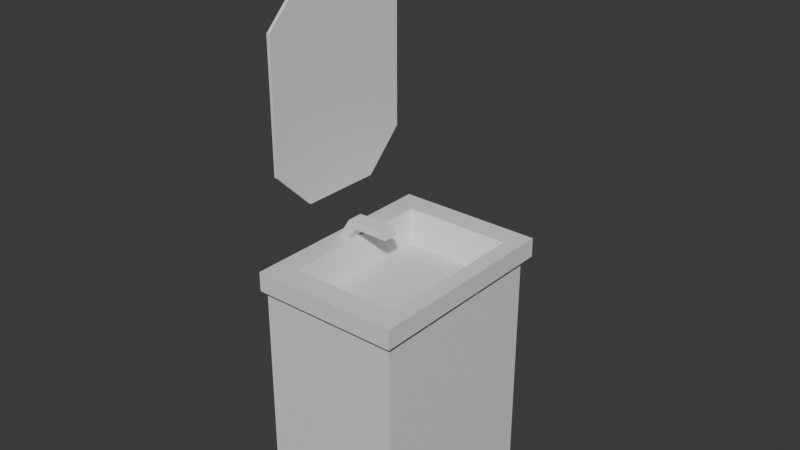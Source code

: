# Source: bathroomfaucet.blend  (saved by Blender 5.1.30; exported with 4.5.12 LTS)
import bpy
from mathutils import Matrix  # noqa: F401  (used for matrix-valued properties, if any)

bpy.ops.wm.read_factory_settings(use_empty=True)
scene = bpy.context.scene
scene.name = 'Scene'

# ---- collections
col_collection = bpy.data.collections.new('Collection'); scene.collection.children.link(col_collection)

# ---- materials (node trees are filled in below, after node groups)
mat_sink = bpy.data.materials.new('Sink')
mat_mirror = bpy.data.materials.new('Mirror')
mat_lamp = bpy.data.materials.new('Lamp')
mat_lamp.alpha_threshold = 0.0
mat_lamp.use_backface_culling_lightprobe_volume = False
mat_lamp.roughness = 0.5
mat_lamp.line_color = (0.0, 0.0, 0.0, 1.0)

# ---- material node trees
mat_sink.use_nodes = True; mat_sink.node_tree.nodes.clear()
_N = mat_sink.node_tree.nodes; _L = mat_sink.node_tree.links
n0 = _N.new('ShaderNodeBsdfPrincipled'); n0.name = 'Principled BSDF'; n0.location = (-200, 100)
n1 = _N.new('ShaderNodeOutputMaterial'); n1.name = 'Material Output'; n1.location = (200, 100)
_L.new(n0.outputs[0], n1.inputs[0])
n1.is_active_output = True
mat_mirror.use_nodes = True; mat_mirror.node_tree.nodes.clear()
_N = mat_mirror.node_tree.nodes; _L = mat_mirror.node_tree.links
n0 = _N.new('ShaderNodeBsdfPrincipled'); n0.name = 'Principled BSDF'; n0.location = (-200, 100)
n1 = _N.new('ShaderNodeOutputMaterial'); n1.name = 'Material Output'; n1.location = (200, 100)
_L.new(n0.outputs[0], n1.inputs[0])
n1.is_active_output = True
mat_lamp.use_nodes = True; mat_lamp.node_tree.nodes.clear()
_N = mat_lamp.node_tree.nodes; _L = mat_lamp.node_tree.links
n0 = _N.new('ShaderNodeOutputMaterial'); n0.name = 'Material Output'; n0.location = (200, 100)
n1 = _N.new('ShaderNodeBsdfPrincipled'); n1.name = 'Principled BSDF'; n1.location = (-200, 100)
_L.new(n1.outputs[0], n0.inputs[0])
n0.is_active_output = True

# ---- world
world_world = bpy.data.worlds.new('World'); scene.world = world_world
world_world.use_nodes = True; world_world.node_tree.nodes.clear()
_N = world_world.node_tree.nodes; _L = world_world.node_tree.links
n0 = _N.new('ShaderNodeOutputWorld'); n0.name = 'World Output'; n0.location = (200, 100)
n1 = _N.new('ShaderNodeBackground'); n1.name = 'Background'; n1.location = (-200, 100)
n1.inputs[0].default_value = (0.05088, 0.05088, 0.05088, 1.0)
_L.new(n1.outputs[0], n0.inputs[0])
n0.is_active_output = True
world_world.color = (0.05088, 0.05088, 0.05088)
world_world.sun_shadow_jitter_overblur = 0.0

# ---- meshes
me_cube_001 = bpy.data.meshes.new('Cube.001')
me_cube_001.from_pydata([(-0.2412, -0.3232, 0.0), (-0.2412, -0.3232, 0.7721), (-0.2412, 0.3232, 0.0), (-0.2412, 0.3232, 0.7721), (0.2412, -0.3232, 0.0), (0.2412, -0.3232, 0.7721), (0.2412, 0.3232, 0.0), (0.2412, 0.3232, 0.7721), (-0.2412, -0.3232, 0.8372), (-0.2412, 0.3232, 0.8372), (0.209, 0.2688, 0.8372), (0.209, -0.2688, 0.8372), (-0.2412, 0.351, 0.7721), (0.2637, 0.351, 0.7721), (0.2637, -0.351, 0.7721), (-0.2412, -0.351, 0.7721), (-0.2412, 0.351, 0.8372), (0.2637, 0.351, 0.8372), (0.2637, -0.351, 0.8372), (-0.2412, -0.351, 0.8372), (-0.1646, -0.2688, 0.8372), (-0.1646, 0.2688, 0.8372), (0.2412, 0.3232, 0.8372), (0.2412, -0.3232, 0.8372), (-0.1302, -0.2193, 0.7353), (-0.1302, 0.2193, 0.7353), (0.1747, 0.2193, 0.7353), (0.1747, -0.2193, 0.7353), (-0.1728, 0.02727, 0.9081), (-0.1322, 0.02727, 0.9081), (-0.1646, 0.02727, 0.8372), (-0.1646, -0.02727, 0.8372), (-0.2412, -0.02727, 0.8372), (-0.2412, 0.02727, 0.8372), (-0.1758, -0.02727, 0.8372), (-0.2164, -0.02727, 0.8372), (-0.2164, 0.02727, 0.8372), (-0.1758, 0.02727, 0.8372), (-0.1728, -0.02727, 0.9081), (-0.1322, -0.02727, 0.9081), (-0.1475, -0.02727, 0.8833), (-0.1475, 0.02727, 0.8833), (-0.02525, -0.02727, 0.8829), (-0.03907, -0.02727, 0.9085), (-0.03907, 0.02727, 0.9085), (-0.02525, 0.02727, 0.8829)], [], [(2, 3, 7, 6), (6, 7, 5, 4), (4, 5, 1, 0), (23, 8, 19, 18), (20, 11, 27, 24), (5, 7, 13, 14), (14, 13, 17, 18), (15, 14, 18, 19), (13, 12, 16, 17), (9, 22, 17, 16), (1, 5, 14, 15), (7, 3, 12, 13), (22, 23, 18, 17), (21, 10, 22, 9), (10, 11, 23, 22), (11, 20, 8, 23), (26, 25, 24, 27), (10, 21, 25, 26), (11, 10, 26, 27), (29, 39, 43, 44), (28, 38, 39, 29), (21, 30, 31, 20, 24, 25), (37, 36, 28, 29, 41), (36, 35, 38, 28), (35, 34, 40, 39, 38), (20, 31, 34, 35, 32, 8), (36, 33, 32, 35), (30, 37, 34, 31), (30, 21, 9, 33, 36, 37), (34, 37, 41, 40), (42, 45, 44, 43), (40, 41, 45, 42), (39, 40, 42, 43), (41, 29, 44, 45)])
_uv = me_cube_001.uv_layers.new(name='UVMap')
_uv.uv.foreach_set('vector', [0.4792, 0.9999, 6.92e-05, 0.9999, 6.921e-05, 0.7006, 0.4792, 0.7006, 0.4792, 0.7006, 6.921e-05, 0.7006, 6.927e-05, 0.2994, 0.4792, 0.2994, 0.4792, 0.2994, 6.927e-05, 0.2994, 6.928e-05, 6.924e-05, 0.4792, 6.926e-05, 0.7431, 0.169, 0.2293, 0.1763, 0.2319, 0.1409, 0.7742, 0.1377, 0.3139, 0.2503, 0.7032, 0.226, 0.6382, 0.3041, 0.3839, 0.3348, 0.864, 0.1055, 0.864, 0.7573, 0.8414, 0.7853, 0.8161, 0.09466, 0.8161, 0.09466, 0.8414, 0.7853, 0.8013, 0.76, 0.7742, 0.1377, 0.2356, 0.06607, 0.8161, 0.09466, 0.7742, 0.1377, 0.2319, 0.1409, 0.8414, 0.7853, 0.3939, 0.9489, 0.3728, 0.8912, 0.8013, 0.76, 0.3618, 0.8644, 0.7782, 0.7424, 0.8013, 0.76, 0.3728, 0.8912, 0.2372, 0.03411, 0.7918, 0.06143, 0.8161, 0.09466, 0.2356, 0.06607, 0.8305, 0.8172, 0.4029, 0.9735, 0.3939, 0.9489, 0.8414, 0.7853, 0.7782, 0.7424, 0.7431, 0.169, 0.7742, 0.1377, 0.8013, 0.76, 0.4057, 0.7855, 0.7426, 0.7032, 0.7782, 0.7424, 0.3618, 0.8644, 0.7426, 0.7032, 0.7032, 0.226, 0.7431, 0.169, 0.7782, 0.7424, 0.7032, 0.226, 0.3139, 0.2503, 0.2293, 0.1763, 0.7431, 0.169, 0.6754, 0.6468, 0.4382, 0.6926, 0.3839, 0.3348, 0.6382, 0.3041, 0.7426, 0.7032, 0.4057, 0.7855, 0.4382, 0.6926, 0.6754, 0.6468, 0.7032, 0.226, 0.7426, 0.7032, 0.6754, 0.6468, 0.6382, 0.3041, 0.7363, 0.7557, 0.6388, 0.741, 0.6643, 0.5747, 0.7517, 0.581, 0.7187, 0.8142, 0.6373, 0.7994, 0.6388, 0.741, 0.7363, 0.7557, 0.4057, 0.7855, 0.2901, 0.5793, 0.2825, 0.5162, 0.3139, 0.2503, 0.3839, 0.3348, 0.4382, 0.6926, 0.7773, 0.9264, 0.6991, 0.9678, 0.7187, 0.8142, 0.7363, 0.7557, 0.7773, 0.8019, 0.6991, 0.9678, 0.596, 0.9392, 0.6373, 0.7994, 0.7187, 0.8142, 0.596, 0.9392, 0.5447, 0.8758, 0.5887, 0.7704, 0.6388, 0.741, 0.6373, 0.7994, 0.3139, 0.2503, 0.2825, 0.5162, 0.2628, 0.5233, 0.2068, 0.5349, 0.1653, 0.5477, 0.2293, 0.1763, 0.2365, 0.6025, 0.2107, 0.6172, 0.1653, 0.5477, 0.2068, 0.5349, 0.2901, 0.5793, 0.2785, 0.5839, 0.2628, 0.5233, 0.2825, 0.5162, 0.2901, 0.5793, 0.4057, 0.7855, 0.3618, 0.8644, 0.2107, 0.6172, 0.2365, 0.6025, 0.2785, 0.5839, 0.8734, 0.8375, 0.7781, 0.8375, 0.7781, 0.7428, 0.8734, 0.7428, 0.6493, 0.5292, 0.776, 0.5334, 0.7517, 0.581, 0.6643, 0.5747, 0.8734, 0.7428, 0.7781, 0.7428, 0.7781, 0.5292, 0.8734, 0.5292, 0.6388, 0.741, 0.5887, 0.7704, 0.6493, 0.5292, 0.6643, 0.5747, 0.7773, 0.8019, 0.7363, 0.7557, 0.7517, 0.581, 0.776, 0.5334])
me_cube_001.materials.append(mat_sink)
me_cube_001.update()
me_cube_002 = bpy.data.meshes.new('Cube.002')
me_cube_002.from_pydata([(-0.2383, -0.1391, 0.9875), (-0.2383, -0.271, 1.119), (-0.2383, -0.271, 1.552), (-0.2383, -0.1391, 1.683), (-0.2383, 0.271, 1.119), (-0.2383, 0.1391, 0.9875), (-0.2383, 0.1391, 1.683), (-0.2383, 0.271, 1.552), (-0.2273, -0.271, 1.119), (-0.2273, -0.1391, 0.9875), (-0.2273, -0.1391, 1.683), (-0.2273, -0.271, 1.552), (-0.2273, 0.1391, 0.9875), (-0.2273, 0.271, 1.119), (-0.2273, 0.271, 1.552), (-0.2273, 0.1391, 1.683)], [], [(12, 5, 4, 13), (6, 15, 14, 7), (0, 9, 8, 1), (10, 3, 2, 11), (5, 12, 9, 0), (8, 11, 2, 1), (15, 6, 3, 10), (4, 7, 14, 13), (12, 13, 14, 15, 10, 11, 8, 9)])
_uv = me_cube_002.uv_layers.new(name='UVMap')
_uv.uv.foreach_set('vector', [0.5866, 0.01544, 0.5974, 0.004584, 0.781, 0.1882, 0.7702, 0.1991, 0.5974, 0.9954, 0.5866, 0.9846, 0.7702, 0.8009, 0.781, 0.8118, 0.1882, 0.004584, 0.1991, 0.01544, 0.01544, 0.1991, 0.004584, 0.1882, 0.1991, 0.9846, 0.1882, 0.9954, 0.004584, 0.8118, 0.01544, 0.8009, 0.5866, 8.858e-05, 0.5866, 0.01544, 0.1991, 0.01544, 0.1991, 8.867e-05, 0.01544, 0.1991, 0.01544, 0.8009, 8.863e-05, 0.8009, 8.863e-05, 0.1991, 0.5866, 0.9846, 0.5866, 0.9999, 0.1991, 0.9999, 0.1991, 0.9846, 0.7855, 0.1991, 0.7855, 0.8009, 0.7702, 0.8009, 0.7702, 0.1991, 0.5866, 0.01544, 0.7702, 0.1991, 0.7702, 0.8009, 0.5866, 0.9846, 0.1991, 0.9846, 0.01544, 0.8009, 0.01544, 0.1991, 0.1991, 0.01544])
me_cube_002.materials.append(mat_mirror)
me_cube_002.update()
me_cube_003 = bpy.data.meshes.new('Cube.003')
me_cube_003.from_pydata([(-0.2292, -0.2107, 1.789), (-0.2292, -0.2107, 1.879), (-0.2292, 0.2107, 1.789), (-0.2292, 0.2107, 1.879), (-0.08991, -0.2107, 1.789), (-0.08991, -0.2107, 1.879), (-0.08991, 0.2107, 1.789), (-0.08991, 0.2107, 1.879)], [], [(2, 3, 7, 6), (6, 7, 5, 4), (4, 5, 1, 0), (2, 6, 4, 0)])
_uv = me_cube_003.uv_layers.new(name='UVMap')
_uv.uv.foreach_set('vector', [6.178e-05, 0.1499, 6.178e-05, 6.178e-05, 0.2315, 6.177e-05, 0.2315, 0.1499, 0.2315, 0.1499, 0.3814, 0.1499, 0.3814, 0.8501, 0.2315, 0.8501, 0.2315, 0.8501, 0.2315, 0.9999, 6.207e-05, 0.9999, 6.206e-05, 0.8501, 6.178e-05, 0.1499, 0.2315, 0.1499, 0.2315, 0.8501, 6.206e-05, 0.8501])
me_cube_003.materials.append(mat_lamp)
me_cube_003.update()

# ---- objects
ob_water = bpy.data.objects.new('Water', me_cube_001)
ob_mirror = bpy.data.objects.new('Mirror', me_cube_002)
ob_lamp = bpy.data.objects.new('Lamp', me_cube_003)

# ---- transforms, parenting, visibility, modifiers, constraints
ob_water.location = (0.0, 0.0, 0.0)
ob_mirror.location = (0.0, 0.0, 0.0)
ob_lamp.location = (0.0, 0.0, 0.0)

# ---- collection membership
col_collection.objects.link(ob_water)
col_collection.objects.link(ob_mirror)
col_collection.objects.link(ob_lamp)

# ---- scene / render settings (as saved in the file)
scene.frame_start = 1; scene.frame_end = 250; scene.frame_set(1)
scene.render.engine = 'BLENDER_EEVEE_NEXT'
scene.render.bake_bias = 0.0
scene.render.bake_samples = 0
scene.cycles.sampling_pattern = 'TABULATED_SOBOL'
scene.eevee.use_volume_custom_range = False
bpy.context.view_layer.update()

# ---- added for rendering (the .blend has no active camera and no usable light): camera, sun
cam_auto = bpy.data.cameras.new('AutoCamera')
cam_auto.lens = 50.0
cam_auto.sensor_width = 36.0
cam_auto.clip_end = 1000.0
ob_auto_camera = bpy.data.objects.new('AutoCamera', cam_auto)
scene.collection.objects.link(ob_auto_camera)
ob_auto_camera.location = (1.92514, -2.29671, 2.47076)
ob_auto_camera.rotation_euler = (1.09748, -7.21219e-08, 0.694738)
scene.camera = ob_auto_camera
light_auto_sun = bpy.data.lights.new('AutoSun', 'SUN')
light_auto_sun.energy = 3.0
light_auto_sun.angle = 0.0523599
ob_auto_sun = bpy.data.objects.new('AutoSun', light_auto_sun)
scene.collection.objects.link(ob_auto_sun)
ob_auto_sun.rotation_euler = (0.872665, 0.174533, 0.523599)
bpy.context.view_layer.update()
